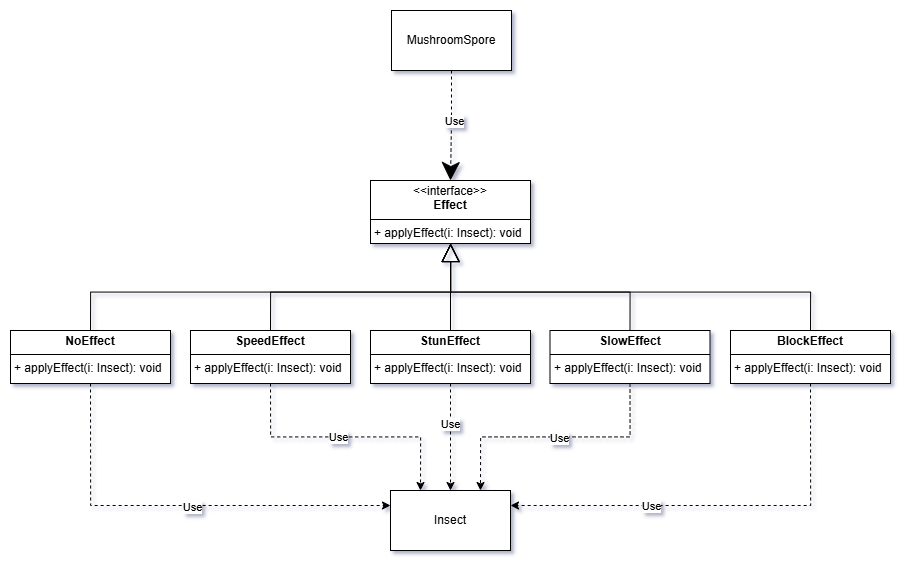

The diagram above was exported from draw.io. Its source (the exported page's mxGraphModel, read from the mxfile embedded in the PNG):
<mxGraphModel dx="2497" dy="1314" grid="1" gridSize="10" guides="1" tooltips="1" connect="1" arrows="1" fold="1" page="1" pageScale="1" pageWidth="850" pageHeight="1100" math="0" shadow="0">
  <root>
    <mxCell id="0" />
    <mxCell id="1" parent="0" />
    <mxCell id="2" style="edgeStyle=orthogonalEdgeStyle;rounded=0;orthogonalLoop=1;jettySize=auto;html=1;exitX=0.5;exitY=0;exitDx=0;exitDy=0;endArrow=block;endFill=0;endSize=16;startSize=16;" edge="1" source="9" target="6" parent="1">
      <mxGeometry relative="1" as="geometry" />
    </mxCell>
    <mxCell id="3" style="edgeStyle=orthogonalEdgeStyle;rounded=0;orthogonalLoop=1;jettySize=auto;html=1;exitX=0.5;exitY=0;exitDx=0;exitDy=0;endArrow=block;endFill=0;endSize=16;startSize=16;" edge="1" source="15" target="6" parent="1">
      <mxGeometry relative="1" as="geometry" />
    </mxCell>
    <mxCell id="4" value="" style="edgeStyle=orthogonalEdgeStyle;rounded=0;orthogonalLoop=1;jettySize=auto;html=1;exitX=0.5;exitY=0;exitDx=0;exitDy=0;endArrow=block;endFill=0;endSize=16;startSize=16;" edge="1" source="18" target="6" parent="1">
      <mxGeometry relative="1" as="geometry" />
    </mxCell>
    <mxCell id="5" style="edgeStyle=orthogonalEdgeStyle;rounded=0;orthogonalLoop=1;jettySize=auto;html=1;exitX=0.5;exitY=0;exitDx=0;exitDy=0;endArrow=block;endFill=0;endSize=16;startSize=16;" edge="1" source="12" target="6" parent="1">
      <mxGeometry relative="1" as="geometry" />
    </mxCell>
    <mxCell id="6" value="&lt;p style=&quot;margin:0px;margin-top:4px;text-align:center;&quot;&gt;&amp;lt;&amp;lt;interface&amp;gt;&amp;gt;&lt;/p&gt;&lt;div style=&quot;text-align: center;&quot;&gt;&lt;b&gt;Effect&lt;/b&gt;&lt;/div&gt;&lt;hr size=&quot;1&quot; style=&quot;border-style:solid;&quot;&gt;&lt;p style=&quot;margin:0px;margin-left:4px;&quot;&gt;+ applyEffect(i: Insect): void&lt;/p&gt;" style="verticalAlign=top;align=left;overflow=fill;html=1;whiteSpace=wrap;" vertex="1" parent="1">
      <mxGeometry x="3450" y="637" width="160" height="63" as="geometry" />
    </mxCell>
    <mxCell id="7" style="edgeStyle=orthogonalEdgeStyle;rounded=0;orthogonalLoop=1;jettySize=auto;html=1;exitX=0.5;exitY=1;exitDx=0;exitDy=0;entryX=0.25;entryY=0;entryDx=0;entryDy=0;dashed=1;" edge="1" source="9" target="26" parent="1">
      <mxGeometry relative="1" as="geometry" />
    </mxCell>
    <mxCell id="8" value="Use" style="edgeLabel;html=1;align=center;verticalAlign=middle;resizable=0;points=[];" connectable="0" vertex="1" parent="7">
      <mxGeometry x="-0.0628" y="1" relative="1" as="geometry">
        <mxPoint as="offset" />
      </mxGeometry>
    </mxCell>
    <mxCell id="9" value="&lt;p style=&quot;margin:0px;margin-top:4px;text-align:center;&quot;&gt;&lt;b&gt;SpeedEffect&lt;/b&gt;&lt;/p&gt;&lt;hr size=&quot;1&quot; style=&quot;border-style:solid;&quot;&gt;&lt;p style=&quot;margin:0px;margin-left:4px;&quot;&gt;+ applyEffect(i: Insect): void&lt;/p&gt;" style="verticalAlign=top;align=left;overflow=fill;html=1;whiteSpace=wrap;" vertex="1" parent="1">
      <mxGeometry x="3270" y="787" width="160" height="53" as="geometry" />
    </mxCell>
    <mxCell id="10" style="edgeStyle=orthogonalEdgeStyle;rounded=0;orthogonalLoop=1;jettySize=auto;html=1;exitX=0.5;exitY=1;exitDx=0;exitDy=0;entryX=1;entryY=0.25;entryDx=0;entryDy=0;dashed=1;" edge="1" source="12" target="26" parent="1">
      <mxGeometry relative="1" as="geometry" />
    </mxCell>
    <mxCell id="11" value="Use" style="edgeLabel;html=1;align=center;verticalAlign=middle;resizable=0;points=[];" connectable="0" vertex="1" parent="10">
      <mxGeometry x="0.3345" relative="1" as="geometry">
        <mxPoint as="offset" />
      </mxGeometry>
    </mxCell>
    <mxCell id="12" value="&lt;p style=&quot;margin:0px;margin-top:4px;text-align:center;&quot;&gt;&lt;b&gt;BlockEffect&lt;/b&gt;&lt;/p&gt;&lt;hr size=&quot;1&quot; style=&quot;border-style:solid;&quot;&gt;&lt;p style=&quot;margin:0px;margin-left:4px;&quot;&gt;+ applyEffect(i: Insect): void&lt;/p&gt;" style="verticalAlign=top;align=left;overflow=fill;html=1;whiteSpace=wrap;" vertex="1" parent="1">
      <mxGeometry x="3810" y="787" width="160" height="53" as="geometry" />
    </mxCell>
    <mxCell id="13" style="edgeStyle=orthogonalEdgeStyle;rounded=0;orthogonalLoop=1;jettySize=auto;html=1;exitX=0.5;exitY=1;exitDx=0;exitDy=0;entryX=0.5;entryY=0;entryDx=0;entryDy=0;dashed=1;" edge="1" source="15" target="26" parent="1">
      <mxGeometry relative="1" as="geometry" />
    </mxCell>
    <mxCell id="14" value="Use" style="edgeLabel;html=1;align=center;verticalAlign=middle;resizable=0;points=[];" connectable="0" vertex="1" parent="13">
      <mxGeometry x="-0.2783" y="-1" relative="1" as="geometry">
        <mxPoint as="offset" />
      </mxGeometry>
    </mxCell>
    <mxCell id="15" value="&lt;p style=&quot;margin:0px;margin-top:4px;text-align:center;&quot;&gt;&lt;b&gt;Stun&lt;/b&gt;&lt;b style=&quot;background-color: transparent; color: light-dark(rgb(0, 0, 0), rgb(255, 255, 255));&quot;&gt;Effect&lt;/b&gt;&lt;/p&gt;&lt;hr size=&quot;1&quot; style=&quot;border-style:solid;&quot;&gt;&lt;p style=&quot;margin:0px;margin-left:4px;&quot;&gt;+ applyEffect(i: Insect): void&lt;/p&gt;" style="verticalAlign=top;align=left;overflow=fill;html=1;whiteSpace=wrap;" vertex="1" parent="1">
      <mxGeometry x="3450" y="787" width="160" height="53" as="geometry" />
    </mxCell>
    <mxCell id="16" style="edgeStyle=orthogonalEdgeStyle;rounded=0;orthogonalLoop=1;jettySize=auto;html=1;exitX=0.5;exitY=1;exitDx=0;exitDy=0;entryX=0.75;entryY=0;entryDx=0;entryDy=0;dashed=1;" edge="1" source="18" target="26" parent="1">
      <mxGeometry relative="1" as="geometry" />
    </mxCell>
    <mxCell id="17" value="Use" style="edgeLabel;html=1;align=center;verticalAlign=middle;resizable=0;points=[];" connectable="0" vertex="1" parent="16">
      <mxGeometry x="-0.0147" relative="1" as="geometry">
        <mxPoint as="offset" />
      </mxGeometry>
    </mxCell>
    <mxCell id="18" value="&lt;p style=&quot;margin:0px;margin-top:4px;text-align:center;&quot;&gt;&lt;b&gt;SlowEffect&lt;/b&gt;&lt;/p&gt;&lt;hr size=&quot;1&quot; style=&quot;border-style:solid;&quot;&gt;&lt;p style=&quot;margin:0px;margin-left:4px;&quot;&gt;&lt;/p&gt;&lt;p style=&quot;margin:0px;margin-left:4px;&quot;&gt;+ applyEffect(i: Insect): void&lt;/p&gt;" style="verticalAlign=top;align=left;overflow=fill;html=1;whiteSpace=wrap;" vertex="1" parent="1">
      <mxGeometry x="3629.5" y="787" width="160" height="53" as="geometry" />
    </mxCell>
    <mxCell id="19" style="edgeStyle=orthogonalEdgeStyle;rounded=0;orthogonalLoop=1;jettySize=auto;html=1;exitX=0.5;exitY=0;exitDx=0;exitDy=0;endArrow=block;endFill=0;endSize=16;startSize=16;" edge="1" source="22" target="6" parent="1">
      <mxGeometry relative="1" as="geometry" />
    </mxCell>
    <mxCell id="20" style="edgeStyle=orthogonalEdgeStyle;rounded=0;orthogonalLoop=1;jettySize=auto;html=1;exitX=0.5;exitY=1;exitDx=0;exitDy=0;entryX=0;entryY=0.25;entryDx=0;entryDy=0;dashed=1;" edge="1" source="22" target="26" parent="1">
      <mxGeometry relative="1" as="geometry" />
    </mxCell>
    <mxCell id="21" value="Use" style="edgeLabel;html=1;align=center;verticalAlign=middle;resizable=0;points=[];" connectable="0" vertex="1" parent="20">
      <mxGeometry x="0.0619" y="-1" relative="1" as="geometry">
        <mxPoint as="offset" />
      </mxGeometry>
    </mxCell>
    <mxCell id="22" value="&lt;p style=&quot;margin:0px;margin-top:4px;text-align:center;&quot;&gt;&lt;b&gt;NoEffect&lt;/b&gt;&lt;/p&gt;&lt;hr size=&quot;1&quot; style=&quot;border-style:solid;&quot;&gt;&lt;p style=&quot;margin:0px;margin-left:4px;&quot;&gt;+ applyEffect(i: Insect): void&lt;/p&gt;" style="verticalAlign=top;align=left;overflow=fill;html=1;whiteSpace=wrap;" vertex="1" parent="1">
      <mxGeometry x="3090" y="787" width="160" height="53" as="geometry" />
    </mxCell>
    <mxCell id="23" style="edgeStyle=orthogonalEdgeStyle;rounded=0;orthogonalLoop=1;jettySize=auto;html=1;exitX=0.5;exitY=1;exitDx=0;exitDy=0;entryX=0.5;entryY=0;entryDx=0;entryDy=0;dashed=1;endSize=16;" edge="1" source="25" target="6" parent="1">
      <mxGeometry relative="1" as="geometry" />
    </mxCell>
    <mxCell id="24" value="Use" style="edgeLabel;html=1;align=center;verticalAlign=middle;resizable=0;points=[];" connectable="0" vertex="1" parent="23">
      <mxGeometry x="-0.1357" relative="1" as="geometry">
        <mxPoint as="offset" />
      </mxGeometry>
    </mxCell>
    <mxCell id="25" value="MushroomSpore" style="rounded=0;whiteSpace=wrap;html=1;" vertex="1" parent="1">
      <mxGeometry x="3471" y="467" width="120" height="60" as="geometry" />
    </mxCell>
    <mxCell id="26" value="Insect" style="rounded=0;whiteSpace=wrap;html=1;" vertex="1" parent="1">
      <mxGeometry x="3470" y="947" width="120" height="60" as="geometry" />
    </mxCell>
  </root>
</mxGraphModel>